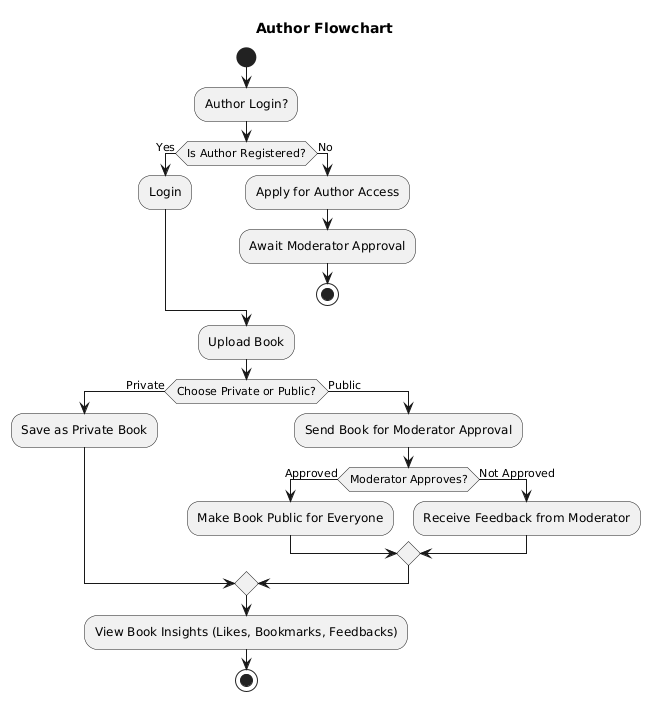

The diagram above was rendered by PlantUML. Its source (embedded in the PNG):
@startuml
title Author Flowchart

start

:Author Login?;
if (Is Author Registered?) then (Yes)
  :Login;
else (No)
  :Apply for Author Access;
  :Await Moderator Approval;
  stop
endif

:Upload Book;
if (Choose Private or Public?) then (Private)
  :Save as Private Book;
else (Public)
  :Send Book for Moderator Approval;
  if (Moderator Approves?) then (Approved)
    :Make Book Public for Everyone;
  else (Not Approved)
    :Receive Feedback from Moderator;
  endif
endif

:View Book Insights (Likes, Bookmarks, Feedbacks);

stop
@enduml